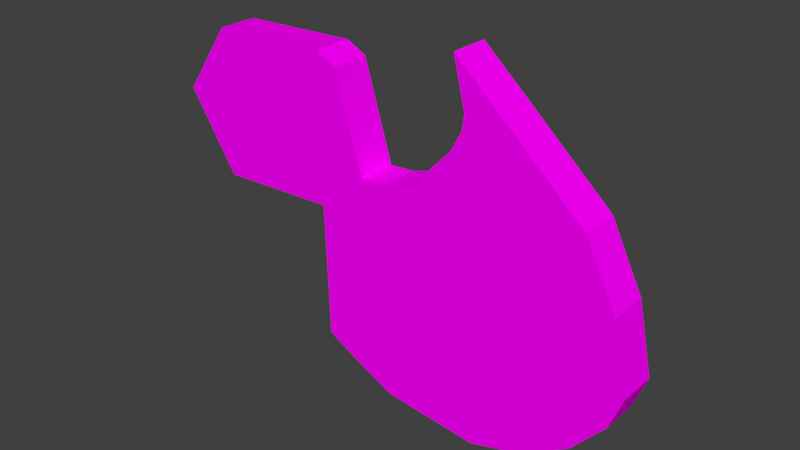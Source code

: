 # Source: botRoad.blend  (saved by Blender 2.77.0; exported with 4.5.12 LTS)
import bpy
from mathutils import Matrix  # noqa: F401  (used for matrix-valued properties, if any)

bpy.ops.wm.read_factory_settings(use_empty=True)
scene = bpy.context.scene
scene.name = 'Scene'

# ---- collections
col_collection_1 = bpy.data.collections.new('Collection 1'); scene.collection.children.link(col_collection_1)

# ---- images (referenced by path relative to the original .blend; pixels are not part of the script)
import os
ASSET_DIR = os.environ.get("B2B_ASSET_DIR", "")  # directory of the original .blend (textures are referenced by path, not embedded)
HERE = os.path.dirname(os.path.abspath(__file__))  # packed textures are extracted next to this script under _unpacked/

def load_image(name, relpath, width, height, colorspace="sRGB"):
    """Load a texture the original file referenced (path relative to the .blend, or extracted next to this script)."""
    p = next((c for c in (os.path.join(HERE, relpath), os.path.join(ASSET_DIR, relpath)) if relpath and os.path.exists(c)), "")
    if p:
        img = bpy.data.images.load(p, check_existing=True)
        img.name = name
    else:  # same state as the original file: an image datablock whose file is absent (Cycles renders it pink)
        img = bpy.data.images.new(name, width, height)
        img.source = "FILE"
        img.filepath = "//" + (relpath or name)
    img.colorspace_settings.name = colorspace
    return img
img_colorpalette_jpg_001 = load_image('colorPalette.jpg.001', 'colorPalette.jpg', 1024, 1024, 'sRGB')

# ---- materials (node trees are filled in below, after node groups)
mat_material = bpy.data.materials.new('Material')
mat_material.alpha_threshold = 0.0
mat_material.roughness = 0.5
mat_material.line_color = (0.0, 0.0, 0.0, 1.0)

# ---- material node trees
mat_material.use_nodes = True; mat_material.node_tree.nodes.clear()
_N = mat_material.node_tree.nodes; _L = mat_material.node_tree.links
n0 = _N.new('ShaderNodeOutputMaterial'); n0.name = 'Material Output'; n0.location = (300, 300)
n1 = _N.new('ShaderNodeBsdfDiffuse'); n1.name = 'Diffuse BSDF'; n1.location = (10, 300)
n2 = _N.new('ShaderNodeTexCoord'); n2.name = 'Texture Coordinate'; n2.location = (-183, 230)
n3 = _N.new('ShaderNodeTexImage'); n3.name = 'Image Texture'; n3.location = (228, 132)
n3.width = 140
n3.image = img_colorpalette_jpg_001
_L.new(n1.outputs[0], n0.inputs[0])
_L.new(n2.outputs[2], n3.inputs[0])
_L.new(n3.outputs[0], n1.inputs[0])
n0.is_active_output = True

# ---- world
world_world = bpy.data.worlds.new('World'); scene.world = world_world
world_world.color = (0.05088, 0.05088, 0.05088)
world_world.use_sun_shadow = False
world_world.sun_shadow_jitter_overblur = 0.0
world_world.cycles.sampling_method = 'MANUAL'

# ---- meshes
me_cube = bpy.data.meshes.new('Cube')
me_cube.from_pydata([(-2.092, 0.4274, -30.52), (-2.092, -0.4274, -30.52), (-2.806, -0.4274, -31.33), (-2.806, 0.4274, -31.33), (-5.607, 0.4274, -26.32), (-5.607, -0.4274, -26.32), (-6.056, -0.4274, -26.79), (-6.056, 0.4274, -26.79), (-1.828, 0.4274, -29.83), (-1.828, -0.4274, -29.83), (-5.376, 0.4274, -25.88), (-5.376, -0.4274, -25.88), (-2.149, 0.4274, -28.34), (-2.149, -0.4274, -28.34), (-5.328, 0.4274, -25.55), (-5.328, -0.4274, -25.55), (-3.84, -0.4274, -31.97), (-3.84, 0.4274, -31.97), (-6.348, -0.4274, -27.2), (-6.348, 0.4274, -27.2), (-4.96, -0.4274, -32.29), (-4.96, 0.4274, -32.29), (-7.13, -0.4274, -27.42), (-7.13, 0.4274, -27.42), (-7.014, -0.4274, -32.06), (-7.014, 0.4274, -32.06), (-7.675, -0.4274, -27.45), (-7.675, 0.4274, -27.45), (-2.83, 0.4274, -26.98), (-2.83, -0.4274, -26.98), (-5.583, 0.4274, -24.51), (-5.583, -0.4274, -24.51), (-7.96, -0.4274, -31.59), (-7.96, 0.4274, -31.59), (-8.305, -0.4274, -25.38), (-8.305, 0.4274, -25.38), (-8.604, -0.4274, -31.23), (-8.604, 0.4274, -31.23), (-8.743, -0.4274, -25.15), (-8.743, 0.4274, -25.15), (-4.49, 0.4274, -27.65), (-4.49, -0.4274, -27.65), (-5.023, -0.4274, -28.24), (-5.023, 0.4274, -28.24), (-4.248, 0.4274, -27.13), (-4.248, -0.4274, -27.13), (-4.318, 0.4274, -26.44), (-4.318, -0.4274, -26.44), (-5.551, -0.4274, -28.71), (-5.551, 0.4274, -28.71), (-6.44, -0.4274, -28.97), (-6.44, 0.4274, -28.97), (-7.465, -0.4274, -28.92), (-7.465, 0.4274, -28.92), (-4.708, 0.4274, -25.29), (-4.708, -0.4274, -25.29), (-8.195, -0.4274, -28.6), (-8.195, 0.4274, -28.6), (-8.699, -0.4274, -28.32), (-8.699, 0.4274, -28.32), (-11.33, -0.4274, -25.23), (-11.33, 0.4274, -25.23), (-11.28, -0.4274, -28.41), (-11.28, 0.4274, -28.41), (-5.049, 0.4274, -26.98), (-5.049, -0.4274, -26.98), (-5.54, -0.4274, -27.52), (-5.54, 0.4274, -27.52), (-4.812, 0.4274, -26.51), (-4.812, -0.4274, -26.51), (-4.823, 0.4274, -26.0), (-4.823, -0.4274, -26.0), (-5.949, -0.4274, -27.96), (-5.949, 0.4274, -27.96), (-6.785, -0.4274, -28.19), (-6.785, 0.4274, -28.19), (-7.57, -0.4274, -28.18), (-7.57, 0.4274, -28.18), (-5.146, 0.4274, -24.9), (-5.146, -0.4274, -24.9), (-8.25, -0.4274, -26.99), (-8.25, 0.4274, -26.99), (-8.721, -0.4274, -26.74), (-8.721, 0.4274, -26.74), (-12.37, -0.4274, -26.72), (-12.37, 0.4274, -26.72)], [], [(0, 1, 2, 3), (4, 7, 6, 5), (4, 5, 11, 10), (65, 5, 6, 66), (43, 3, 17, 49), (40, 0, 3, 43), (45, 9, 13, 47), (41, 1, 9, 45), (64, 4, 10, 68), (1, 0, 8, 9), (14, 15, 31, 30), (9, 8, 12, 13), (10, 11, 15, 14), (68, 10, 14, 70), (72, 18, 22, 74), (3, 2, 16, 17), (66, 6, 18, 72), (6, 7, 19, 18), (51, 21, 25, 53), (49, 17, 21, 51), (17, 16, 20, 21), (18, 19, 23, 22), (26, 27, 35, 34), (21, 20, 24, 25), (22, 23, 27, 26), (74, 22, 26, 76), (78, 30, 31, 79), (70, 14, 30, 78), (47, 13, 29, 55), (13, 12, 28, 29), (57, 33, 37, 59), (76, 26, 34, 80), (53, 25, 33, 57), (25, 24, 32, 33), (38, 39, 61, 60), (33, 32, 36, 37), (34, 35, 39, 38), (80, 34, 38, 82), (32, 56, 58, 36), (36, 58, 59, 37), (77, 53, 57, 81), (24, 52, 56, 32), (81, 57, 59, 83), (71, 47, 55, 79), (12, 46, 54, 28), (28, 54, 55, 29), (20, 50, 52, 24), (73, 49, 51, 75), (75, 51, 53, 77), (2, 42, 48, 16), (16, 48, 50, 20), (8, 44, 46, 12), (0, 40, 44, 8), (65, 41, 45, 69), (69, 45, 47, 71), (64, 40, 43, 67), (67, 43, 49, 73), (1, 41, 42, 2), (84, 60, 61, 85), (82, 38, 60, 84), (83, 59, 63, 85), (59, 58, 62, 63), (39, 83, 85, 61), (58, 82, 84, 62), (62, 84, 85, 63), (7, 67, 73, 19), (4, 64, 67, 7), (11, 69, 71, 15), (5, 65, 69, 11), (23, 75, 77, 27), (19, 73, 75, 23), (15, 71, 79, 31), (35, 81, 83, 39), (27, 77, 81, 35), (56, 80, 82, 58), (52, 76, 80, 56), (46, 70, 78, 54), (54, 78, 79, 55), (50, 74, 76, 52), (42, 66, 72, 48), (48, 72, 74, 50), (44, 68, 70, 46), (40, 64, 68, 44), (41, 65, 66, 42)])
me_cube.materials.append(mat_material)
me_cube.use_remesh_preserve_volume = False
me_cube.use_remesh_preserve_attributes = False
me_cube.use_mirror_vertex_groups = False
me_cube.update()

# ---- objects
ob_cube = bpy.data.objects.new('Cube', me_cube)

# ---- transforms, parenting, visibility, modifiers, constraints
ob_cube.location = (0.0, 0.0, 0.0)
ob_cube.lock_rotations_4d = False
ob_cube.empty_display_type = 'ARROWS'
ob_cube.lineart.crease_threshold = 0.0

# ---- collection membership
col_collection_1.objects.link(ob_cube)

# ---- scene / render settings (as saved in the file)
scene.frame_start = 1; scene.frame_end = 250; scene.frame_set(1)
scene.render.engine = 'CYCLES'
scene.render.resolution_percentage = 50
scene.render.dither_intensity = 0.0
scene.cycles.use_denoising = False
scene.cycles.samples = 128
scene.cycles.sampling_pattern = 'TABULATED_SOBOL'
scene.cycles.light_sampling_threshold = 0.0
scene.cycles.use_adaptive_sampling = False
scene.cycles.use_light_tree = False
scene.cycles.blur_glossy = 0.0
scene.cycles.sample_clamp_indirect = 0.0
scene.view_settings.view_transform = 'Standard'
bpy.context.view_layer.update()

# ---- added for rendering (the .blend has no active camera and no usable light): camera, sun
cam_auto = bpy.data.cameras.new('AutoCamera')
cam_auto.lens = 50.0
cam_auto.sensor_width = 36.0
cam_auto.clip_end = 1000.0
ob_auto_camera = bpy.data.objects.new('AutoCamera', cam_auto)
scene.collection.objects.link(ob_auto_camera)
ob_auto_camera.location = (5.04906, -14.5748, -18.6845)
ob_auto_camera.rotation_euler = (1.09748, -7.21219e-08, 0.694738)
scene.camera = ob_auto_camera
light_auto_sun = bpy.data.lights.new('AutoSun', 'SUN')
light_auto_sun.energy = 3.0
light_auto_sun.angle = 0.0523599
ob_auto_sun = bpy.data.objects.new('AutoSun', light_auto_sun)
scene.collection.objects.link(ob_auto_sun)
ob_auto_sun.rotation_euler = (0.872665, 0.174533, 0.523599)
bpy.context.view_layer.update()
